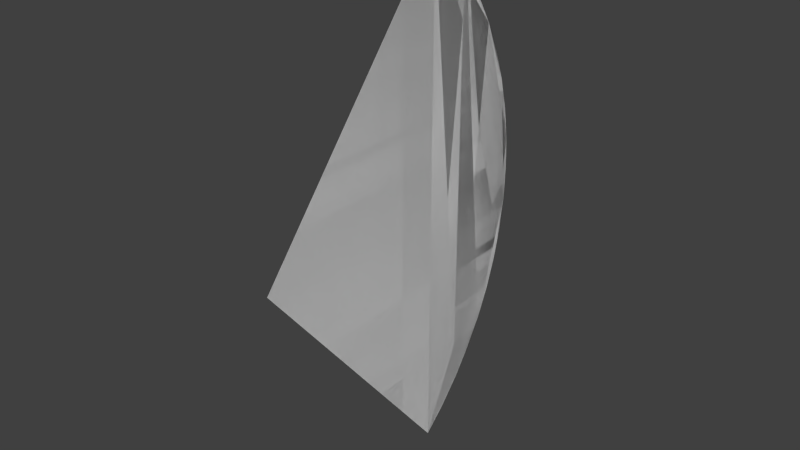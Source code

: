 # Source: sensorRangeFan.blend  (saved by Blender 2.69.0; exported with 4.5.12 LTS)
import bpy
from mathutils import Matrix  # noqa: F401  (used for matrix-valued properties, if any)

bpy.ops.wm.read_factory_settings(use_empty=True)
scene = bpy.context.scene
scene.name = 'Scene'

# ---- collections
col_collection_1 = bpy.data.collections.new('Collection 1'); scene.collection.children.link(col_collection_1)

# ---- world
world_world = bpy.data.worlds.new('World'); scene.world = world_world
world_world.color = (0.05088, 0.05088, 0.05088)
world_world.use_sun_shadow = False
world_world.sun_shadow_jitter_overblur = 0.0
world_world.cycles.sampling_method = 'MANUAL'
world_world.cycles.sample_map_resolution = 256

# ---- meshes
me_cylinder_000 = bpy.data.meshes.new('Cylinder.000')
me_cylinder_000.from_pydata([(0.0, 1.0, -5e-08), (0.09651, 0.9953, -5e-08), (0.1921, 0.9814, -5e-08), (0.2859, 0.9582, -5e-08), (0.3771, 0.9262, 5e-08), (0.4647, 0.8855, 5e-08), (0.548, 0.8365, 5e-08), (0.6262, 0.7797, 5e-08), (0.6985, 0.7156, -5e-08), (0.7643, 0.6448, 5e-08), (-0.7643, 0.6448, -5e-08), (-0.6985, 0.7156, -5e-08), (-0.6262, 0.7797, -5e-08), (-0.548, 0.8365, -5e-08), (-0.4647, 0.8855, -5e-08), (-0.3771, 0.9262, -5e-08), (-0.2859, 0.9582, -5e-08), (-0.1921, 0.9814, -5e-08), (-0.09651, 0.9953, -5e-08), (-0.09651, 0.9953, -5e-08), (-0.1921, 0.9814, -5e-08), (-0.2859, 0.9582, -5e-08), (-0.3771, 0.9262, -5e-08), (-0.4647, 0.8855, -5e-08), (-0.548, 0.8365, -5e-08), (-0.6262, 0.7797, -5e-08), (-0.6985, 0.7156, -5e-08), (-0.7643, 0.6448, -5e-08), (0.7643, 0.6448, 5e-08), (0.6985, 0.7156, -5e-08), (0.6262, 0.7797, 5e-08), (0.548, 0.8365, 5e-08), (0.4647, 0.8855, 5e-08), (0.3771, 0.9262, 5e-08), (0.2859, 0.9582, -5e-08), (0.1921, 0.9814, -5e-08), (0.09651, 0.9953, -5e-08), (0.0, 1.0, -5e-08), (0.0, 0.02416, -5e-08), (0.0, 0.02416, -5e-08), (0.0, 1.0, -5e-08), (0.09651, 0.9953, -5e-08), (0.1921, 0.9814, -5e-08), (0.2859, 0.9582, -5e-08), (0.3771, 0.9262, 5e-08), (0.4647, 0.8855, 5e-08), (0.548, 0.8365, 5e-08), (0.6262, 0.7797, 5e-08), (0.6985, 0.7156, -5e-08), (0.7643, 0.6448, 5e-08), (-0.7643, 0.6448, -5e-08), (-0.6985, 0.7156, -5e-08), (-0.6262, 0.7797, -5e-08), (-0.548, 0.8365, -5e-08), (-0.4647, 0.8855, -5e-08), (-0.3771, 0.9262, -5e-08), (-0.2859, 0.9582, -5e-08), (-0.1921, 0.9814, -5e-08), (-0.09651, 0.9953, -5e-08), (-0.09651, 0.9953, -5e-08), (-0.1921, 0.9814, -5e-08), (-0.2859, 0.9582, -5e-08), (-0.3771, 0.9262, -5e-08), (-0.4647, 0.8855, -5e-08), (-0.548, 0.8365, -5e-08), (-0.6262, 0.7797, -5e-08), (-0.6985, 0.7156, -5e-08), (-0.7643, 0.6448, -5e-08), (0.7643, 0.6448, 5e-08), (0.6985, 0.7156, -5e-08), (0.6262, 0.7797, 5e-08), (0.548, 0.8365, 5e-08), (0.4647, 0.8855, 5e-08), (0.3771, 0.9262, 5e-08), (0.2859, 0.9582, -5e-08), (0.1921, 0.9814, -5e-08), (0.09651, 0.9953, -5e-08), (0.0, 1.0, -5e-08), (0.0, 0.02416, -5e-08), (0.0, 0.02416, -5e-08)], [], [(0, 18, 17, 16, 15, 14, 13, 12, 11, 10, 38, 9, 8, 7, 6, 5, 4, 3, 2, 1), (37, 19, 20, 21, 22, 23, 24, 25, 26, 27, 39, 28, 29, 30, 31, 32, 33, 34, 35, 36), (40, 58, 57, 56, 55, 54, 53, 52, 51, 50, 78, 49, 48, 47, 46, 45, 44, 43, 42, 41), (77, 76, 75, 74, 73, 72, 71, 70, 69, 68, 79, 67, 66, 65, 64, 63, 62, 61, 60, 59)])
me_cylinder_000.use_remesh_preserve_volume = False
me_cylinder_000.use_remesh_preserve_attributes = False
me_cylinder_000.use_mirror_vertex_groups = False
me_cylinder_000.update()

# ---- objects
ob_cylinder_000 = bpy.data.objects.new('Cylinder.000', me_cylinder_000)

# ---- transforms, parenting, visibility, modifiers, constraints
ob_cylinder_000.location = (0.0, 0.0, 0.0)
ob_cylinder_000.rotation_euler = (0.0, 1.571, 0.0)
ob_cylinder_000.show_wire = True
ob_cylinder_000.lineart.crease_threshold = 0.0

# ---- collection membership
col_collection_1.objects.link(ob_cylinder_000)

# ---- scene / render settings (as saved in the file)
scene.frame_start = 1; scene.frame_end = 250; scene.frame_set(1)
scene.render.engine = 'BLENDER_EEVEE_NEXT'
scene.render.image_settings.compression = 90
scene.render.resolution_percentage = 50
scene.render.dither_intensity = 0.0
scene.cycles.use_denoising = False
scene.cycles.samples = 10
scene.cycles.sampling_pattern = 'TABULATED_SOBOL'
scene.cycles.light_sampling_threshold = 0.0
scene.cycles.use_adaptive_sampling = False
scene.cycles.use_light_tree = False
scene.cycles.blur_glossy = 0.0
scene.cycles.volume_bounces = 1
scene.cycles.pixel_filter_type = 'GAUSSIAN'
scene.cycles.sample_clamp_indirect = 0.0
scene.view_settings.view_transform = 'Standard'
bpy.context.view_layer.update()

# ---- added for rendering (the .blend has no active camera and no usable light): camera, sun
cam_auto = bpy.data.cameras.new('AutoCamera')
cam_auto.lens = 50.0
cam_auto.sensor_width = 36.0
cam_auto.clip_end = 1000.0
ob_auto_camera = bpy.data.objects.new('AutoCamera', cam_auto)
scene.collection.objects.link(ob_auto_camera)
ob_auto_camera.location = (1.67794, -1.50145, 1.34235)
ob_auto_camera.rotation_euler = (1.09748, -7.21219e-08, 0.694738)
scene.camera = ob_auto_camera
light_auto_sun = bpy.data.lights.new('AutoSun', 'SUN')
light_auto_sun.energy = 3.0
light_auto_sun.angle = 0.0523599
ob_auto_sun = bpy.data.objects.new('AutoSun', light_auto_sun)
scene.collection.objects.link(ob_auto_sun)
ob_auto_sun.rotation_euler = (0.872665, 0.174533, 0.523599)
bpy.context.view_layer.update()
